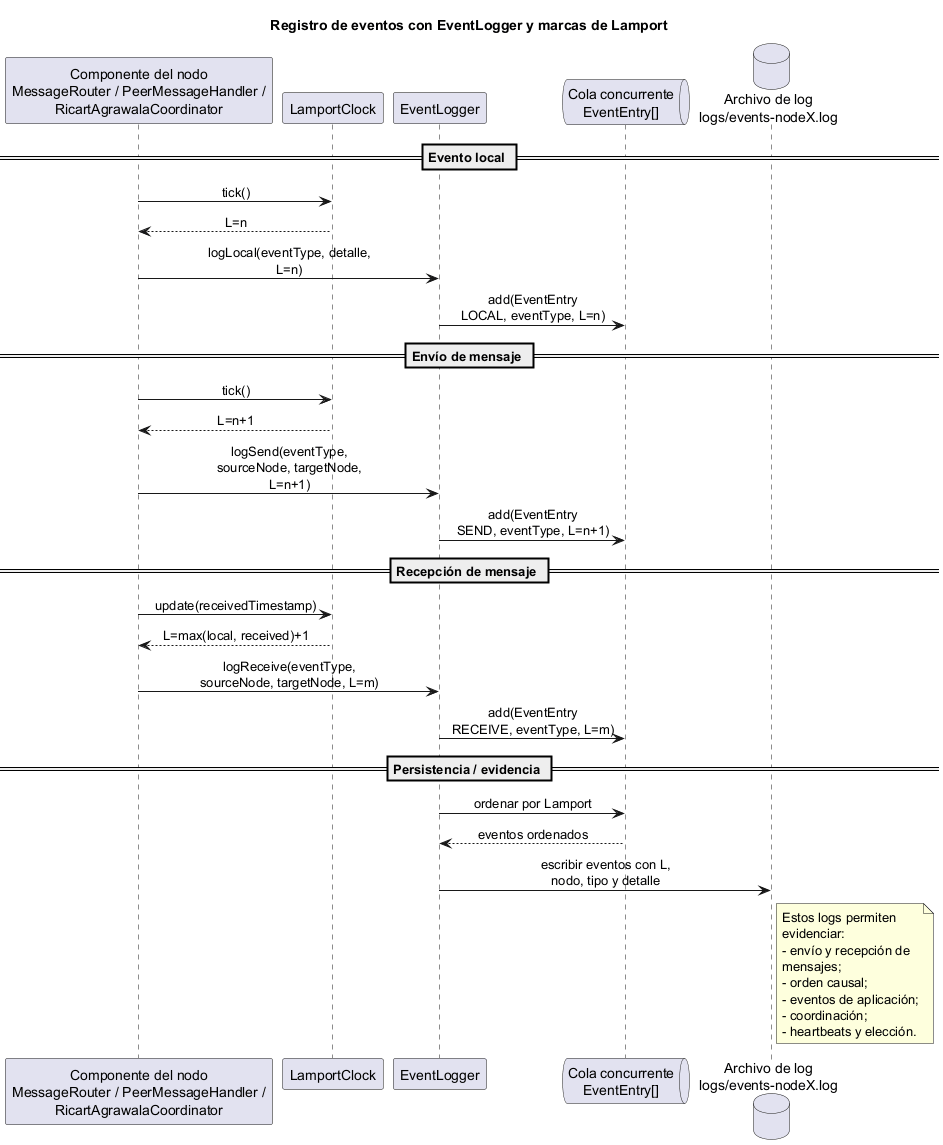

The diagram above was rendered by PlantUML. Its source (embedded in the PNG):
@startuml
title Registro de eventos con EventLogger y marcas de Lamport

skinparam shadowing false
skinparam sequenceMessageAlign center
skinparam wrapWidth 180
skinparam maxMessageSize 180

participant "Componente del nodo\nMessageRouter / PeerMessageHandler /\nRicartAgrawalaCoordinator" as Component
participant "LamportClock" as Clock
participant "EventLogger" as Logger
queue "Cola concurrente\nEventEntry[]" as Queue
database "Archivo de log\nlogs/events-nodeX.log" as File

== Evento local ==

Component -> Clock : tick()
Clock --> Component : L=n
Component -> Logger : logLocal(eventType, detalle, L=n)
Logger -> Queue : add(EventEntry\nLOCAL, eventType, L=n)

== Envío de mensaje ==

Component -> Clock : tick()
Clock --> Component : L=n+1
Component -> Logger : logSend(eventType,\nsourceNode, targetNode, L=n+1)
Logger -> Queue : add(EventEntry\nSEND, eventType, L=n+1)

== Recepción de mensaje ==

Component -> Clock : update(receivedTimestamp)
Clock --> Component : L=max(local, received)+1
Component -> Logger : logReceive(eventType,\nsourceNode, targetNode, L=m)
Logger -> Queue : add(EventEntry\nRECEIVE, eventType, L=m)

== Persistencia / evidencia ==

Logger -> Queue : ordenar por Lamport
Queue --> Logger : eventos ordenados
Logger -> File : escribir eventos con L,\nnodo, tipo y detalle

note right of File
Estos logs permiten evidenciar:
- envío y recepción de mensajes;
- orden causal;
- eventos de aplicación;
- coordinación;
- heartbeats y elección.
end note

@enduml